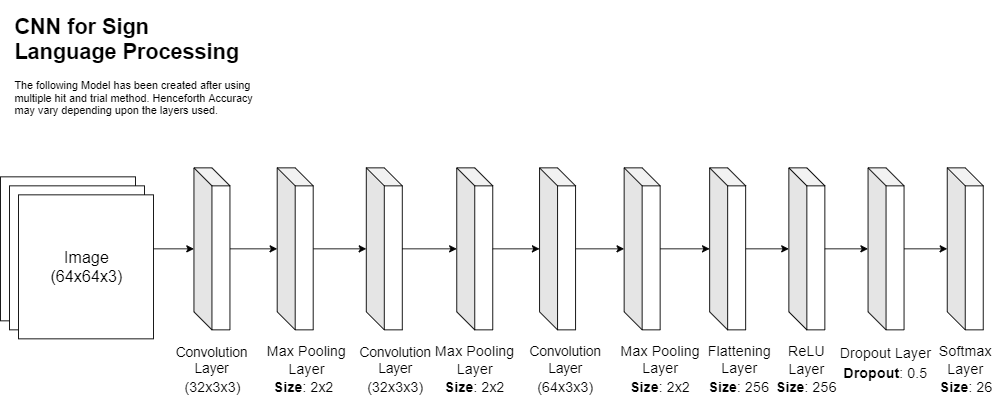

The diagram above was exported from draw.io. Its source (the exported page's mxGraphModel, read from the mxfile embedded in the PNG):
<mxGraphModel dx="1038" dy="548" grid="1" gridSize="11" guides="1" tooltips="1" connect="1" arrows="1" fold="1" page="1" pageScale="1" pageWidth="850" pageHeight="1100" math="0" shadow="0">
  <root>
    <mxCell id="0" />
    <mxCell id="1" parent="0" />
    <mxCell id="XFANj4d78s2ZnjBIk5Pl-52" value="" style="edgeStyle=orthogonalEdgeStyle;rounded=0;orthogonalLoop=1;jettySize=auto;html=1;" parent="1" source="XFANj4d78s2ZnjBIk5Pl-2" target="XFANj4d78s2ZnjBIk5Pl-3" edge="1">
      <mxGeometry relative="1" as="geometry" />
    </mxCell>
    <mxCell id="XFANj4d78s2ZnjBIk5Pl-2" value="" style="shape=cube;whiteSpace=wrap;html=1;boundedLbl=1;backgroundOutline=1;darkOpacity=0.05;darkOpacity2=0.1;" parent="1" vertex="1">
      <mxGeometry x="237" y="209" width="40" height="180" as="geometry" />
    </mxCell>
    <mxCell id="XFANj4d78s2ZnjBIk5Pl-14" value="" style="edgeStyle=orthogonalEdgeStyle;rounded=0;orthogonalLoop=1;jettySize=auto;html=1;" parent="1" source="XFANj4d78s2ZnjBIk5Pl-3" target="XFANj4d78s2ZnjBIk5Pl-4" edge="1">
      <mxGeometry relative="1" as="geometry" />
    </mxCell>
    <mxCell id="XFANj4d78s2ZnjBIk5Pl-3" value="" style="shape=cube;whiteSpace=wrap;html=1;boundedLbl=1;backgroundOutline=1;darkOpacity=0.05;darkOpacity2=0.1;" parent="1" vertex="1">
      <mxGeometry x="329.5" y="209" width="40" height="180" as="geometry" />
    </mxCell>
    <mxCell id="XFANj4d78s2ZnjBIk5Pl-16" value="" style="edgeStyle=orthogonalEdgeStyle;rounded=0;orthogonalLoop=1;jettySize=auto;html=1;" parent="1" source="XFANj4d78s2ZnjBIk5Pl-4" target="XFANj4d78s2ZnjBIk5Pl-5" edge="1">
      <mxGeometry relative="1" as="geometry" />
    </mxCell>
    <mxCell id="XFANj4d78s2ZnjBIk5Pl-4" value="" style="shape=cube;whiteSpace=wrap;html=1;boundedLbl=1;backgroundOutline=1;darkOpacity=0.05;darkOpacity2=0.1;" parent="1" vertex="1">
      <mxGeometry x="428.5" y="209" width="40" height="180" as="geometry" />
    </mxCell>
    <mxCell id="XFANj4d78s2ZnjBIk5Pl-17" value="" style="edgeStyle=orthogonalEdgeStyle;rounded=0;orthogonalLoop=1;jettySize=auto;html=1;" parent="1" source="XFANj4d78s2ZnjBIk5Pl-5" target="XFANj4d78s2ZnjBIk5Pl-6" edge="1">
      <mxGeometry relative="1" as="geometry" />
    </mxCell>
    <mxCell id="XFANj4d78s2ZnjBIk5Pl-5" value="" style="shape=cube;whiteSpace=wrap;html=1;boundedLbl=1;backgroundOutline=1;darkOpacity=0.05;darkOpacity2=0.1;" parent="1" vertex="1">
      <mxGeometry x="529" y="209" width="40" height="180" as="geometry" />
    </mxCell>
    <mxCell id="XFANj4d78s2ZnjBIk5Pl-19" value="" style="edgeStyle=orthogonalEdgeStyle;rounded=0;orthogonalLoop=1;jettySize=auto;html=1;" parent="1" source="XFANj4d78s2ZnjBIk5Pl-6" target="XFANj4d78s2ZnjBIk5Pl-7" edge="1">
      <mxGeometry relative="1" as="geometry" />
    </mxCell>
    <mxCell id="XFANj4d78s2ZnjBIk5Pl-6" value="" style="shape=cube;whiteSpace=wrap;html=1;boundedLbl=1;backgroundOutline=1;darkOpacity=0.05;darkOpacity2=0.1;" parent="1" vertex="1">
      <mxGeometry x="621" y="209" width="40" height="180" as="geometry" />
    </mxCell>
    <mxCell id="XFANj4d78s2ZnjBIk5Pl-18" value="" style="edgeStyle=orthogonalEdgeStyle;rounded=0;orthogonalLoop=1;jettySize=auto;html=1;" parent="1" source="XFANj4d78s2ZnjBIk5Pl-7" target="XFANj4d78s2ZnjBIk5Pl-9" edge="1">
      <mxGeometry relative="1" as="geometry" />
    </mxCell>
    <mxCell id="XFANj4d78s2ZnjBIk5Pl-7" value="" style="shape=cube;whiteSpace=wrap;html=1;boundedLbl=1;backgroundOutline=1;darkOpacity=0.05;darkOpacity2=0.1;" parent="1" vertex="1">
      <mxGeometry x="715" y="209" width="40" height="180" as="geometry" />
    </mxCell>
    <mxCell id="XFANj4d78s2ZnjBIk5Pl-20" value="" style="edgeStyle=orthogonalEdgeStyle;rounded=0;orthogonalLoop=1;jettySize=auto;html=1;" parent="1" source="XFANj4d78s2ZnjBIk5Pl-9" target="XFANj4d78s2ZnjBIk5Pl-10" edge="1">
      <mxGeometry relative="1" as="geometry" />
    </mxCell>
    <mxCell id="XFANj4d78s2ZnjBIk5Pl-9" value="" style="shape=cube;whiteSpace=wrap;html=1;boundedLbl=1;backgroundOutline=1;darkOpacity=0.05;darkOpacity2=0.1;" parent="1" vertex="1">
      <mxGeometry x="810" y="209" width="40" height="180" as="geometry" />
    </mxCell>
    <mxCell id="XFANj4d78s2ZnjBIk5Pl-22" value="" style="edgeStyle=orthogonalEdgeStyle;rounded=0;orthogonalLoop=1;jettySize=auto;html=1;" parent="1" source="XFANj4d78s2ZnjBIk5Pl-10" target="XFANj4d78s2ZnjBIk5Pl-21" edge="1">
      <mxGeometry relative="1" as="geometry" />
    </mxCell>
    <mxCell id="XFANj4d78s2ZnjBIk5Pl-10" value="" style="shape=cube;whiteSpace=wrap;html=1;boundedLbl=1;backgroundOutline=1;darkOpacity=0.05;darkOpacity2=0.1;" parent="1" vertex="1">
      <mxGeometry x="898" y="209" width="40" height="180" as="geometry" />
    </mxCell>
    <mxCell id="XFANj4d78s2ZnjBIk5Pl-59" value="" style="edgeStyle=orthogonalEdgeStyle;rounded=0;orthogonalLoop=1;jettySize=auto;html=1;" parent="1" source="XFANj4d78s2ZnjBIk5Pl-21" target="XFANj4d78s2ZnjBIk5Pl-58" edge="1">
      <mxGeometry relative="1" as="geometry" />
    </mxCell>
    <mxCell id="XFANj4d78s2ZnjBIk5Pl-21" value="" style="shape=cube;whiteSpace=wrap;html=1;boundedLbl=1;backgroundOutline=1;darkOpacity=0.05;darkOpacity2=0.1;" parent="1" vertex="1">
      <mxGeometry x="986" y="209" width="40" height="180" as="geometry" />
    </mxCell>
    <mxCell id="XFANj4d78s2ZnjBIk5Pl-58" value="" style="shape=cube;whiteSpace=wrap;html=1;boundedLbl=1;backgroundOutline=1;darkOpacity=0.05;darkOpacity2=0.1;" parent="1" vertex="1">
      <mxGeometry x="1074" y="209" width="40" height="180" as="geometry" />
    </mxCell>
    <mxCell id="XFANj4d78s2ZnjBIk5Pl-23" value="" style="edgeStyle=orthogonalEdgeStyle;rounded=0;orthogonalLoop=1;jettySize=auto;html=1;" parent="1" source="XFANj4d78s2ZnjBIk5Pl-11" target="XFANj4d78s2ZnjBIk5Pl-2" edge="1">
      <mxGeometry relative="1" as="geometry" />
    </mxCell>
    <mxCell id="XFANj4d78s2ZnjBIk5Pl-11" value="" style="rounded=0;whiteSpace=wrap;html=1;" parent="1" vertex="1">
      <mxGeometry x="22" y="219" width="150" height="160" as="geometry" />
    </mxCell>
    <mxCell id="XFANj4d78s2ZnjBIk5Pl-27" value="" style="rounded=0;whiteSpace=wrap;html=1;" parent="1" vertex="1">
      <mxGeometry x="32" y="229" width="150" height="160" as="geometry" />
    </mxCell>
    <mxCell id="XFANj4d78s2ZnjBIk5Pl-28" value="" style="rounded=0;whiteSpace=wrap;html=1;" parent="1" vertex="1">
      <mxGeometry x="42" y="239" width="150" height="160" as="geometry" />
    </mxCell>
    <mxCell id="XFANj4d78s2ZnjBIk5Pl-34" value="&lt;font style=&quot;font-size: 18px&quot;&gt;Image&lt;br&gt;(64x64x3)&lt;/font&gt;" style="text;html=1;align=center;verticalAlign=middle;resizable=0;points=[];;autosize=1;" parent="1" vertex="1">
      <mxGeometry x="72.5" y="302" width="90" height="34" as="geometry" />
    </mxCell>
    <mxCell id="XFANj4d78s2ZnjBIk5Pl-37" value="&lt;font style=&quot;font-size: 15px&quot;&gt;Convolution Layer&lt;/font&gt;" style="text;html=1;strokeColor=none;fillColor=none;align=center;verticalAlign=middle;whiteSpace=wrap;rounded=0;" parent="1" vertex="1">
      <mxGeometry x="237" y="412" width="40" height="20" as="geometry" />
    </mxCell>
    <mxCell id="XFANj4d78s2ZnjBIk5Pl-39" value="&lt;font style=&quot;font-size: 15px&quot;&gt;Convolution Layer&lt;/font&gt;" style="text;html=1;strokeColor=none;fillColor=none;align=center;verticalAlign=middle;whiteSpace=wrap;rounded=0;" parent="1" vertex="1">
      <mxGeometry x="441" y="412" width="40" height="20" as="geometry" />
    </mxCell>
    <mxCell id="XFANj4d78s2ZnjBIk5Pl-40" value="&lt;font style=&quot;font-size: 15px&quot;&gt;Convolution Layer&lt;/font&gt;" style="text;html=1;strokeColor=none;fillColor=none;align=center;verticalAlign=middle;whiteSpace=wrap;rounded=0;" parent="1" vertex="1">
      <mxGeometry x="630" y="411" width="40" height="20" as="geometry" />
    </mxCell>
    <mxCell id="XFANj4d78s2ZnjBIk5Pl-42" value="&lt;font style=&quot;font-size: 16px&quot;&gt;Max Pooling Layer&lt;/font&gt;" style="text;html=1;strokeColor=none;fillColor=none;align=center;verticalAlign=middle;whiteSpace=wrap;rounded=0;" parent="1" vertex="1">
      <mxGeometry x="309.5" y="412" width="105" height="20" as="geometry" />
    </mxCell>
    <mxCell id="XFANj4d78s2ZnjBIk5Pl-43" value="&lt;font style=&quot;font-size: 16px&quot;&gt;Max Pooling Layer&lt;/font&gt;" style="text;html=1;strokeColor=none;fillColor=none;align=center;verticalAlign=middle;whiteSpace=wrap;rounded=0;" parent="1" vertex="1">
      <mxGeometry x="499.5" y="412" width="99" height="20" as="geometry" />
    </mxCell>
    <mxCell id="XFANj4d78s2ZnjBIk5Pl-44" value="&lt;font style=&quot;font-size: 16px&quot;&gt;Max Pooling Layer&lt;/font&gt;" style="text;html=1;strokeColor=none;fillColor=none;align=center;verticalAlign=middle;whiteSpace=wrap;rounded=0;" parent="1" vertex="1">
      <mxGeometry x="705.5" y="411" width="99" height="20" as="geometry" />
    </mxCell>
    <mxCell id="XFANj4d78s2ZnjBIk5Pl-45" value="&lt;font style=&quot;font-size: 16px&quot;&gt;Flattening Layer&lt;/font&gt;" style="text;html=1;strokeColor=none;fillColor=none;align=center;verticalAlign=middle;whiteSpace=wrap;rounded=0;" parent="1" vertex="1">
      <mxGeometry x="823" y="411" width="40" height="20" as="geometry" />
    </mxCell>
    <mxCell id="XFANj4d78s2ZnjBIk5Pl-47" value="&lt;font style=&quot;font-size: 16px&quot;&gt;ReLU Layer&lt;/font&gt;" style="text;html=1;strokeColor=none;fillColor=none;align=center;verticalAlign=middle;whiteSpace=wrap;rounded=0;" parent="1" vertex="1">
      <mxGeometry x="898" y="412" width="40" height="20" as="geometry" />
    </mxCell>
    <mxCell id="XFANj4d78s2ZnjBIk5Pl-60" value="&lt;font style=&quot;font-size: 16px&quot;&gt;Softmax Layer&lt;/font&gt;" style="text;html=1;strokeColor=none;fillColor=none;align=center;verticalAlign=middle;whiteSpace=wrap;rounded=0;" parent="1" vertex="1">
      <mxGeometry x="1074" y="412" width="40" height="20" as="geometry" />
    </mxCell>
    <mxCell id="XFANj4d78s2ZnjBIk5Pl-61" value="&lt;font style=&quot;font-size: 16px&quot;&gt;Dropout Layer&lt;/font&gt;" style="text;html=1;align=center;verticalAlign=middle;resizable=0;points=[];;autosize=1;" parent="1" vertex="1">
      <mxGeometry x="945.5" y="403" width="121" height="22" as="geometry" />
    </mxCell>
    <mxCell id="XFANj4d78s2ZnjBIk5Pl-63" value="&lt;h1&gt;CNN for Sign Language Processing&lt;/h1&gt;&lt;div&gt;The following Model has been created after using multiple hit and trial method. Henceforth Accuracy may vary depending upon the layers used.&lt;/div&gt;" style="text;html=1;strokeColor=none;fillColor=none;spacing=5;spacingTop=-20;whiteSpace=wrap;overflow=hidden;rounded=0;" parent="1" vertex="1">
      <mxGeometry x="32.5" y="33" width="279" height="132" as="geometry" />
    </mxCell>
    <mxCell id="XFANj4d78s2ZnjBIk5Pl-65" value="&lt;font style=&quot;font-size: 16px&quot;&gt;&lt;b&gt;Size&lt;/b&gt;: 2x2&lt;/font&gt;" style="text;html=1;align=center;verticalAlign=middle;resizable=0;points=[];;autosize=1;" parent="1" vertex="1">
      <mxGeometry x="505" y="440" width="88" height="22" as="geometry" />
    </mxCell>
    <mxCell id="XFANj4d78s2ZnjBIk5Pl-66" value="&lt;font style=&quot;font-size: 16px&quot;&gt;&lt;b&gt;Size&lt;/b&gt;: 2x2&lt;/font&gt;" style="text;html=1;align=center;verticalAlign=middle;resizable=0;points=[];;autosize=1;" parent="1" vertex="1">
      <mxGeometry x="711" y="440" width="88" height="22" as="geometry" />
    </mxCell>
    <mxCell id="XFANj4d78s2ZnjBIk5Pl-67" value="&lt;font style=&quot;font-size: 16px&quot;&gt;&lt;b&gt;Size&lt;/b&gt;: 2x2&lt;/font&gt;" style="text;html=1;align=center;verticalAlign=middle;resizable=0;points=[];;autosize=1;" parent="1" vertex="1">
      <mxGeometry x="315" y="440" width="88" height="22" as="geometry" />
    </mxCell>
    <mxCell id="XFANj4d78s2ZnjBIk5Pl-68" value="&lt;font style=&quot;font-size: 16px&quot;&gt;&lt;b&gt;Size&lt;/b&gt;: 256&lt;/font&gt;" style="text;html=1;align=center;verticalAlign=middle;resizable=0;points=[];;autosize=1;" parent="1" vertex="1">
      <mxGeometry x="874" y="440" width="88" height="22" as="geometry" />
    </mxCell>
    <mxCell id="XFANj4d78s2ZnjBIk5Pl-69" value="&lt;font style=&quot;font-size: 16px&quot;&gt;&lt;b&gt;Dropout&lt;/b&gt;: 0.5&lt;/font&gt;" style="text;html=1;align=center;verticalAlign=middle;resizable=0;points=[];;autosize=1;" parent="1" vertex="1">
      <mxGeometry x="951" y="425" width="110" height="22" as="geometry" />
    </mxCell>
    <mxCell id="XFANj4d78s2ZnjBIk5Pl-70" value="&lt;font style=&quot;font-size: 16px&quot;&gt;&lt;b&gt;Size&lt;/b&gt;: 26&lt;/font&gt;" style="text;html=1;align=center;verticalAlign=middle;resizable=0;points=[];;autosize=1;" parent="1" vertex="1">
      <mxGeometry x="1056" y="440" width="77" height="22" as="geometry" />
    </mxCell>
    <mxCell id="XFANj4d78s2ZnjBIk5Pl-71" value="&lt;font style=&quot;font-size: 16px&quot;&gt;(32x3x3)&lt;/font&gt;" style="text;html=1;align=center;verticalAlign=middle;resizable=0;points=[];;autosize=1;" parent="1" vertex="1">
      <mxGeometry x="219" y="440" width="77" height="22" as="geometry" />
    </mxCell>
    <mxCell id="XFANj4d78s2ZnjBIk5Pl-72" value="&lt;font style=&quot;font-size: 16px&quot;&gt;(64x3x3)&lt;/font&gt;" style="text;html=1;align=center;verticalAlign=middle;resizable=0;points=[];;autosize=1;" parent="1" vertex="1">
      <mxGeometry x="611.5" y="440" width="77" height="22" as="geometry" />
    </mxCell>
    <mxCell id="XFANj4d78s2ZnjBIk5Pl-73" value="&lt;font style=&quot;font-size: 16px&quot;&gt;(32x3x3)&lt;/font&gt;" style="text;html=1;align=center;verticalAlign=middle;resizable=0;points=[];;autosize=1;" parent="1" vertex="1">
      <mxGeometry x="422.5" y="440" width="77" height="22" as="geometry" />
    </mxCell>
    <mxCell id="XFANj4d78s2ZnjBIk5Pl-74" value="&lt;font style=&quot;font-size: 16px&quot;&gt;&lt;b&gt;Size&lt;/b&gt;: 256&lt;/font&gt;" style="text;html=1;align=center;verticalAlign=middle;resizable=0;points=[];;autosize=1;" parent="1" vertex="1">
      <mxGeometry x="799" y="440" width="88" height="22" as="geometry" />
    </mxCell>
  </root>
</mxGraphModel>